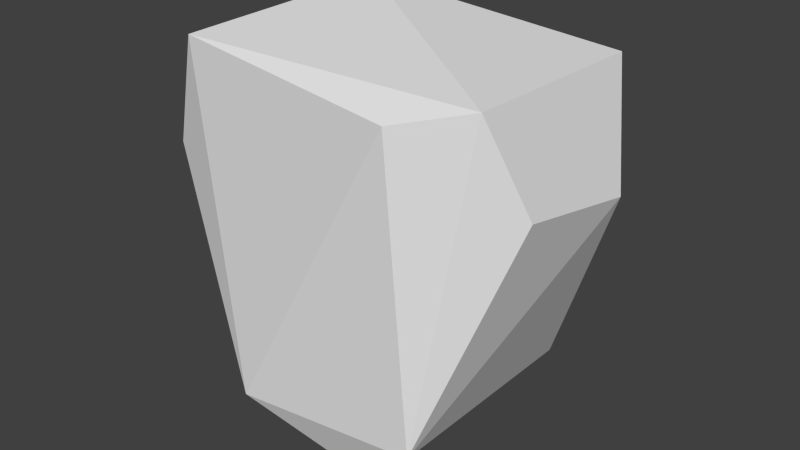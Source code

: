 # Source: Torso.blend  (saved by Blender 2.70.0; exported with 4.5.12 LTS)
import bpy
from mathutils import Matrix  # noqa: F401  (used for matrix-valued properties, if any)

bpy.ops.wm.read_factory_settings(use_empty=True)
scene = bpy.context.scene
scene.name = 'Scene'

# ---- collections
col_collection_1 = bpy.data.collections.new('Collection 1'); scene.collection.children.link(col_collection_1)

# ---- world
world_world = bpy.data.worlds.new('World'); scene.world = world_world
world_world.color = (0.05088, 0.05088, 0.05088)
world_world.use_sun_shadow = False
world_world.sun_shadow_jitter_overblur = 0.0
world_world.cycles.sampling_method = 'MANUAL'
world_world.cycles.sample_map_resolution = 256

# ---- meshes
me_cube = bpy.data.meshes.new('Cube')
me_cube.from_pydata([(-0.2373, -0.3652, -0.604), (-0.2373, 0.3652, -0.604), (0.2373, 0.3652, -0.604), (0.2373, -0.3652, -0.604), (-0.5, -0.3652, 0.4732), (-0.5, 0.3652, 0.4732), (0.5, 0.3652, 0.4732), (0.5, -0.3652, 0.4732), (-0.4449, -0.3652, -0.02675), (-0.5, 2.292e-09, 0.4732), (-0.4449, 0.3652, -0.02675), (-0.2373, 2.292e-09, -0.604), (-2.292e-09, 0.3652, 0.4732), (0.4449, 0.3652, -0.02675), (-2.292e-09, 0.3652, -0.604), (0.5, 2.292e-09, 0.4732), (0.4449, -0.3652, -0.02675), (0.2373, 2.292e-09, -0.604), (-2.292e-09, -0.3652, 0.4732), (-2.292e-09, -0.3652, -0.604), (-0.4449, 2.292e-09, -0.02675), (-2.292e-09, 0.3652, -0.02675), (0.4449, 2.292e-09, -0.02675), (-2.292e-09, -0.3652, -0.02675), (-2.292e-09, 2.292e-09, -0.604), (-2.292e-09, 2.292e-09, 0.4732)], [], [(20, 10, 1, 11), (21, 13, 2, 14), (22, 16, 3, 17), (23, 8, 0, 19), (24, 14, 2, 17), (25, 12, 5, 9), (8, 20, 11, 0), (4, 9, 20, 8), (9, 5, 10, 20), (10, 21, 14, 1), (5, 12, 21, 10), (12, 6, 13, 21), (13, 22, 17, 2), (6, 15, 22, 13), (15, 7, 16, 22), (16, 23, 19, 3), (7, 18, 23, 16), (18, 4, 8, 23), (19, 24, 17, 3), (0, 11, 24, 19), (11, 1, 14, 24), (18, 25, 9, 4), (7, 15, 25, 18), (15, 6, 12, 25)])
me_cube.use_remesh_preserve_volume = False
me_cube.use_remesh_preserve_attributes = False
me_cube.use_mirror_vertex_groups = False
me_cube.update()

# ---- objects
ob_torso = bpy.data.objects.new('Torso', me_cube)

# ---- transforms, parenting, visibility, modifiers, constraints
ob_torso.location = (0.0, 0.0, 0.0)
ob_torso.lineart.crease_threshold = 0.0
_m = ob_torso.modifiers.new('Subsurf', 'SUBSURF')
_m.uv_smooth = 'PRESERVE_CORNERS'
_m.quality = 1
_m.render_levels = 1
_m.show_only_control_edges = False
_m = ob_torso.modifiers.new('Decimate', 'DECIMATE')
_m.ratio = 0.1609

# ---- collection membership
col_collection_1.objects.link(ob_torso)

# ---- scene / render settings (as saved in the file)
scene.frame_start = 1; scene.frame_end = 250; scene.frame_set(1)
scene.render.engine = 'BLENDER_EEVEE_NEXT'
scene.render.resolution_percentage = 50
scene.render.dither_intensity = 0.0
scene.cycles.use_denoising = False
scene.cycles.samples = 10
scene.cycles.sampling_pattern = 'TABULATED_SOBOL'
scene.cycles.light_sampling_threshold = 0.0
scene.cycles.use_adaptive_sampling = False
scene.cycles.use_light_tree = False
scene.cycles.blur_glossy = 0.0
scene.cycles.volume_bounces = 1
scene.cycles.pixel_filter_type = 'GAUSSIAN'
scene.cycles.sample_clamp_indirect = 0.0
scene.view_settings.view_transform = 'Standard'
bpy.context.view_layer.update()

# ---- added for rendering (the .blend has no active camera and no usable light): camera, sun
cam_auto = bpy.data.cameras.new('AutoCamera')
cam_auto.lens = 50.0
cam_auto.sensor_width = 36.0
cam_auto.clip_end = 1000.0
ob_auto_camera = bpy.data.objects.new('AutoCamera', cam_auto)
scene.collection.objects.link(ob_auto_camera)
ob_auto_camera.location = (1.45576, -1.75034, 1.11905)
ob_auto_camera.rotation_euler = (1.09748, -7.21219e-08, 0.694738)
scene.camera = ob_auto_camera
light_auto_sun = bpy.data.lights.new('AutoSun', 'SUN')
light_auto_sun.energy = 3.0
light_auto_sun.angle = 0.0523599
ob_auto_sun = bpy.data.objects.new('AutoSun', light_auto_sun)
scene.collection.objects.link(ob_auto_sun)
ob_auto_sun.rotation_euler = (0.872665, 0.174533, 0.523599)
bpy.context.view_layer.update()
